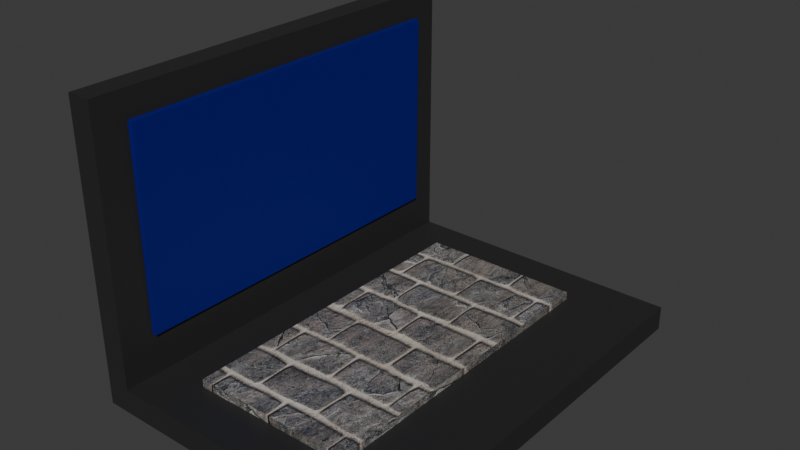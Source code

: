 # Source: laptop.blend  (saved by Blender 5.0.119; exported with 4.5.12 LTS)
import bpy
from mathutils import Matrix  # noqa: F401  (used for matrix-valued properties, if any)

bpy.ops.wm.read_factory_settings(use_empty=True)
scene = bpy.context.scene
scene.name = 'Scene'

# ---- collections
col_collection = bpy.data.collections.new('Collection'); scene.collection.children.link(col_collection)

# ---- images (referenced by path relative to the original .blend; pixels are not part of the script)
import os
ASSET_DIR = os.environ.get("B2B_ASSET_DIR", "")  # directory of the original .blend (textures are referenced by path, not embedded)
HERE = os.path.dirname(os.path.abspath(__file__))  # packed textures are extracted next to this script under _unpacked/

def load_image(name, relpath, width, height, colorspace="sRGB"):
    """Load a texture the original file referenced (path relative to the .blend, or extracted next to this script)."""
    p = next((c for c in (os.path.join(HERE, relpath), os.path.join(ASSET_DIR, relpath)) if relpath and os.path.exists(c)), "")
    if p:
        img = bpy.data.images.load(p, check_existing=True)
        img.name = name
    else:  # same state as the original file: an image datablock whose file is absent (Cycles renders it pink)
        img = bpy.data.images.new(name, width, height)
        img.source = "FILE"
        img.filepath = "//" + (relpath or name)
    img.colorspace_settings.name = colorspace
    return img
img_bump_reticular_05k_jpg = load_image('bump_reticular_05k.jpg', '_unpacked/bump_reticular_05k.ddefd7cb.jpg', 512, 512, 'Non-Color')
img_brick_39_2_roughness_jpg = load_image('brick-39-2_roughness.jpg', '_unpacked/brick-39-2_roughness.84a1da43.jpg', 2048, 2048, 'Non-Color')
img_brick_39_4_diffuse_jpg = load_image('brick-39_4_diffuse.jpg', '_unpacked/brick-39_4_diffuse.8f792103.jpg', 2048, 2048, 'sRGB')
img_brick_39_normal_jpg = load_image('brick-39_normal.jpg', '_unpacked/brick-39_normal.62335c64.jpg', 2048, 2048, 'Non-Color')
img_brick_39_height_jpg = load_image('brick-39_height.jpg', '_unpacked/brick-39_height.513091c9.jpg', 2048, 2048, 'Non-Color')

# ---- materials (node trees are filled in below, after node groups)
mat_color1 = bpy.data.materials.new('color1')
mat_keyboard = bpy.data.materials.new('keyboard')
mat_keyboard.displacement_method = 'BOTH'
mat_keyboard.use_backface_culling_lightprobe_volume = False
mat_screen = bpy.data.materials.new('screen')

# ---- material node trees
mat_color1.use_nodes = True; mat_color1.node_tree.nodes.clear()
_N = mat_color1.node_tree.nodes; _L = mat_color1.node_tree.links
n0 = _N.new('ShaderNodeBsdfPrincipled'); n0.name = 'Principled BSDF'; n0.location = (-200, 100)
n0.inputs[0].default_value = (0.02157, 0.02157, 0.02157, 1.0)
n1 = _N.new('ShaderNodeOutputMaterial'); n1.name = 'Material Output'; n1.location = (200, 100)
_L.new(n0.outputs[0], n1.inputs[0])
n1.is_active_output = True
mat_keyboard.use_nodes = True; mat_keyboard.node_tree.nodes.clear()
_N = mat_keyboard.node_tree.nodes; _L = mat_keyboard.node_tree.links
n0 = _N.new('ShaderNodeOutputMaterial'); n0.name = 'Material Output.001'; n0.location = (1682, 607)
n1 = _N.new('ShaderNodeTexCoord'); n1.name = 'Texture Coordinate'; n1.location = (-127, 597)
n2 = _N.new('ShaderNodeNormalMap'); n2.name = 'Normal Map'; n2.location = (821, -11)
n3 = _N.new('ShaderNodeBump'); n3.name = 'Bump'; n3.location = (1003, 224)
n3.inputs[0].default_value = 0.1
n3.inputs[1].default_value = 1.0
n3.inputs[2].default_value = 1.0
n4 = _N.new('ShaderNodeTexImage'); n4.name = 'Image Texture.004'; n4.location = (409, -16)
n4.image = img_bump_reticular_05k_jpg
n4.projection_blend = 0.5
n5 = _N.new('ShaderNodeDisplacement'); n5.name = 'Displacement'; n5.location = (1225, -117)
n5.inputs[2].default_value = 0.025
n6 = _N.new('ShaderNodeBsdfPrincipled'); n6.name = 'Principled BSDF.001'; n6.location = (1185, 653)
n6.distribution = 'GGX'
n6.subsurface_method = 'RANDOM_WALK_SKIN'
n6.inputs[1].default_value = 0.25
n6.inputs[3].default_value = 1.45
n6.inputs[27].default_value = (0.0, 0.0, 0.0, 1.0)
n6.inputs[28].default_value = 1.0
n7 = _N.new('ShaderNodeTexImage'); n7.name = 'Image Texture.001'; n7.location = (409, 282)
n7.image = img_brick_39_2_roughness_jpg
n7.projection_blend = 0.5
n8 = _N.new('ShaderNodeMapping'); n8.name = 'Mapping'; n8.location = (53, 597)
n9 = _N.new('ShaderNodeTexImage'); n9.name = 'Image Texture'; n9.location = (525, 900)
n9.image = img_brick_39_4_diffuse_jpg
n9.projection_blend = 0.5
n10 = _N.new('ShaderNodeTexImage'); n10.name = 'Image Texture.003'; n10.location = (408, -320)
n10.image = img_brick_39_normal_jpg
n10.projection_blend = 0.5
n11 = _N.new('ShaderNodeTexImage'); n11.name = 'Image Texture.005'; n11.location = (415, -631)
n11.image = img_brick_39_height_jpg
n11.projection_blend = 0.5
n12 = _N.new('ShaderNodeMapping'); n12.name = 'Mapping.001'; n12.location = (53, 238)
n12.inputs[3].default_value = (10.0, 10.0, 10.0)
_L.new(n8.outputs[0], n9.inputs[0])
_L.new(n7.outputs[0], n6.inputs[2])
_L.new(n8.outputs[0], n7.inputs[0])
_L.new(n1.outputs[2], n8.inputs[0])
_L.new(n3.outputs[0], n6.inputs[5])
_L.new(n2.outputs[0], n3.inputs[4])
_L.new(n8.outputs[0], n10.inputs[0])
_L.new(n10.outputs[0], n2.inputs[1])
_L.new(n6.outputs[0], n0.inputs[0])
_L.new(n4.outputs[0], n3.inputs[3])
_L.new(n8.outputs[0], n11.inputs[0])
_L.new(n11.outputs[0], n5.inputs[0])
_L.new(n5.outputs[0], n0.inputs[2])
_L.new(n9.outputs[0], n6.inputs[0])
_L.new(n1.outputs[2], n12.inputs[0])
_L.new(n12.outputs[0], n4.inputs[0])
n0.is_active_output = True
mat_screen.use_nodes = True; mat_screen.node_tree.nodes.clear()
_N = mat_screen.node_tree.nodes; _L = mat_screen.node_tree.links
n0 = _N.new('ShaderNodeBsdfPrincipled'); n0.name = 'Principled BSDF'; n0.location = (-200, 100)
n0.inputs[0].default_value = (0.0, 0.001771, 0.1916, 1.0)
n1 = _N.new('ShaderNodeOutputMaterial'); n1.name = 'Material Output'; n1.location = (200, 100)
_L.new(n0.outputs[0], n1.inputs[0])
n1.is_active_output = True

# ---- world
world_world = bpy.data.worlds.new('World'); scene.world = world_world
world_world.use_nodes = True; world_world.node_tree.nodes.clear()
_N = world_world.node_tree.nodes; _L = world_world.node_tree.links
n0 = _N.new('ShaderNodeOutputWorld'); n0.name = 'World Output'; n0.location = (200, 100)
n1 = _N.new('ShaderNodeBackground'); n1.name = 'Background'; n1.location = (-200, 100)
n1.inputs[0].default_value = (0.05088, 0.05088, 0.05088, 1.0)
_L.new(n1.outputs[0], n0.inputs[0])
n0.is_active_output = True
world_world.color = (0.05088, 0.05088, 0.05088)
world_world.sun_shadow_jitter_overblur = 0.0

# ---- meshes
me_plane = bpy.data.meshes.new('Plane')
me_plane.from_pydata([(-0.5682, -0.6961, 0.01281), (0.6613, -0.6961, 0.01281), (-0.5682, 0.6961, 0.01281), (0.6613, 0.6961, 0.01281), (-0.5682, -0.6961, 0.04976), (0.6613, -0.6961, 0.04976), (-0.5682, 0.6961, 0.04976), (0.6613, 0.6961, 0.04976), (-0.4723, -0.6961, 0.01281), (-0.4723, 0.6961, 0.01281), (-0.4723, -0.6961, 0.04976), (-0.4723, 0.6961, 0.04976), (-0.5682, 0.6961, 0.4555), (-0.5682, -0.6961, 0.4555), (-0.4723, 0.6961, 0.4555), (-0.4723, -0.6961, 0.4555)], [], [(8, 9, 3, 1), (10, 5, 7, 11), (9, 2, 6, 11), (8, 1, 5, 10), (1, 3, 7, 5), (2, 0, 4, 6), (0, 8, 10, 4), (3, 9, 11, 7), (6, 4, 13, 12), (0, 2, 9, 8), (13, 15, 14, 12), (11, 6, 12, 14), (10, 11, 14, 15), (4, 10, 15, 13)])
_uv = me_plane.uv_layers.new(name='UVMap')
_uv.uv.foreach_set('vector', [0.2133, 0.0, 0.2133, 1.0, 1.0, 1.0, 1.0, 0.0, 0.2133, 0.0, 1.0, 0.0, 1.0, 1.0, 0.2133, 1.0, 0.2133, 1.0, 0.0, 1.0, 0.0, 1.0, 0.2133, 1.0, 0.2133, 0.0, 1.0, 0.0, 1.0, 0.0, 0.2133, 0.0, 1.0, 0.0, 1.0, 1.0, 1.0, 1.0, 1.0, 0.0, 0.0, 1.0, 0.0, 0.0, 0.0, 0.0, 0.0, 1.0, 0.0, 0.0, 0.2133, 0.0, 0.2133, 0.0, 0.0, 0.0, 1.0, 1.0, 0.2133, 1.0, 0.2133, 1.0, 1.0, 1.0, 0.0, 1.0, 0.0, 0.0, 0.0, 0.0, 0.0, 1.0, 0.0, 0.0, 0.0, 1.0, 0.2133, 1.0, 0.2133, 0.0, 0.0, 0.0, 0.2133, 0.0, 0.2133, 1.0, 0.0, 1.0, 0.2133, 1.0, 0.0, 1.0, 0.0, 1.0, 0.2133, 1.0, 0.2133, 0.0, 0.2133, 1.0, 0.2133, 1.0, 0.2133, 0.0, 0.0, 0.0, 0.2133, 0.0, 0.2133, 0.0, 0.0, 0.0])
me_plane.materials.append(mat_color1)
me_plane.update()
me_plane_002 = bpy.data.meshes.new('Plane.002')
me_plane_002.from_pydata([(-1.0, -1.0, 0.0), (1.0, -1.0, 0.0), (-1.0, 1.0, 0.0), (1.0, 1.0, 0.0), (-1.0, 1.0, 0.2448), (-1.0, -1.0, 0.2448), (1.0, -1.0, 0.2448), (1.0, 1.0, 0.2448)], [], [(0, 2, 3, 1), (5, 6, 7, 4), (1, 3, 7, 6), (2, 0, 5, 4), (3, 2, 4, 7), (0, 1, 6, 5)])
_uv = me_plane_002.uv_layers.new(name='UVMap')
_uv.uv.foreach_set('vector', [0.0, 0.0, 0.0, 1.0, 1.0, 1.0, 1.0, 0.0, 0.0, 0.0, 1.0, 0.0, 1.0, 1.0, 0.0, 1.0, 1.0, 0.0, 1.0, 1.0, 1.0, 1.0, 1.0, 0.0, 0.0, 1.0, 0.0, 0.0, 0.0, 0.0, 0.0, 1.0, 1.0, 1.0, 0.0, 1.0, 0.0, 1.0, 1.0, 1.0, 0.0, 0.0, 1.0, 0.0, 1.0, 0.0, 0.0, 0.0])
_uv = me_plane_002.uv_layers.new(name='automap')
_uv.uv.foreach_set('vector', [0.2995, 0.2995, 0.2995, 0.7005, 0.7005, 0.7005, 0.7005, 0.2995, 0.2995, 0.2995, 0.7005, 0.2995, 0.7005, 0.7005, 0.2995, 0.7005, 0.2995, 0.4755, 0.7005, 0.4755, 0.7005, 0.5245, 0.2995, 0.5245, 0.7005, 0.4755, 0.2995, 0.4755, 0.2995, 0.5245, 0.7005, 0.5245, 0.7005, 0.4755, 0.2995, 0.4755, 0.2995, 0.5245, 0.7005, 0.5245, 0.2995, 0.4755, 0.7005, 0.4755, 0.7005, 0.5245, 0.2995, 0.5245])
_uv.active_render = True
me_plane_002.materials.append(mat_keyboard)
me_plane_002.auto_texspace = False
me_plane_002.update()
me_plane_003 = bpy.data.meshes.new('Plane.003')
me_plane_003.from_pydata([(-1.0, -1.0, 0.0), (1.0, -1.0, 0.0), (-1.0, 1.0, 0.0), (1.0, 1.0, 0.0), (-1.0, 1.0, 0.2448), (-1.0, -1.0, 0.2448), (1.0, -1.0, 0.2448), (1.0, 1.0, 0.2448)], [], [(0, 2, 3, 1), (5, 6, 7, 4), (1, 3, 7, 6), (2, 0, 5, 4), (3, 2, 4, 7), (0, 1, 6, 5)])
me_plane_003.polygons.foreach_set('material_index', [1, 1, 1, 1, 1, 1])
_uv = me_plane_003.uv_layers.new(name='UVMap')
_uv.uv.foreach_set('vector', [0.0, 0.0, 0.0, 1.0, 1.0, 1.0, 1.0, 0.0, 0.0, 0.0, 1.0, 0.0, 1.0, 1.0, 0.0, 1.0, 1.0, 0.0, 1.0, 1.0, 1.0, 1.0, 1.0, 0.0, 0.0, 1.0, 0.0, 0.0, 0.0, 0.0, 0.0, 1.0, 1.0, 1.0, 0.0, 1.0, 0.0, 1.0, 1.0, 1.0, 0.0, 0.0, 1.0, 0.0, 1.0, 0.0, 0.0, 0.0])
_uv = me_plane_003.uv_layers.new(name='automap')
_uv.uv.foreach_set('vector', [0.2995, 0.2995, 0.2995, 0.7005, 0.7005, 0.7005, 0.7005, 0.2995, 0.2995, 0.2995, 0.7005, 0.2995, 0.7005, 0.7005, 0.2995, 0.7005, 0.2995, 0.4755, 0.7005, 0.4755, 0.7005, 0.5245, 0.2995, 0.5245, 0.7005, 0.4755, 0.2995, 0.4755, 0.2995, 0.5245, 0.7005, 0.5245, 0.7005, 0.4755, 0.2995, 0.4755, 0.2995, 0.5245, 0.7005, 0.5245, 0.2995, 0.4755, 0.7005, 0.4755, 0.7005, 0.5245, 0.2995, 0.5245])
_uv.active_render = True
me_plane_003.materials.append(mat_keyboard)
me_plane_003.materials.append(mat_screen)
me_plane_003.materials.append(mat_color1)
me_plane_003.auto_texspace = False
me_plane_003.update()

# ---- objects
ob_plane = bpy.data.objects.new('Plane', me_plane)
ob_plane_001 = bpy.data.objects.new('Plane.001', me_plane_002)
ob_plane_002 = bpy.data.objects.new('Plane.002', me_plane_003)

# ---- transforms, parenting, visibility, modifiers, constraints
ob_plane.location = (0.0, 0.0, 0.0)
ob_plane.scale = (0.3479, 0.412, 0.9002)
ob_plane_001.location = (0.01054, 0.0, 0.02042)
ob_plane_001.scale = (0.1111, 0.2238, 0.1423)
ob_plane_002.location = (-0.1585, 0.003795, 0.2369)
ob_plane_002.rotation_euler = (0.0, -1.564, 0.0)
ob_plane_002.scale = (0.1363, 0.2447, 0.08582)

# ---- collection membership
col_collection.objects.link(ob_plane)
col_collection.objects.link(ob_plane_001)
col_collection.objects.link(ob_plane_002)

# ---- scene / render settings (as saved in the file)
scene.frame_start = 1; scene.frame_end = 250; scene.frame_set(1)
scene.render.engine = 'BLENDER_EEVEE_NEXT'
scene.render.bake_bias = 0.0
scene.render.bake_samples = 0
scene.cycles.sampling_pattern = 'TABULATED_SOBOL'
scene.eevee.use_volume_custom_range = False
bpy.context.view_layer.update()

# ---- added for rendering (the .blend has no active camera and no usable light): camera, sun
cam_auto = bpy.data.cameras.new('AutoCamera')
cam_auto.lens = 50.0
cam_auto.sensor_width = 36.0
cam_auto.clip_end = 1000.0
ob_auto_camera = bpy.data.objects.new('AutoCamera', cam_auto)
scene.collection.objects.link(ob_auto_camera)
ob_auto_camera.location = (0.773985, -0.909342, 0.817023)
ob_auto_camera.rotation_euler = (1.09748, -7.21219e-08, 0.694738)
scene.camera = ob_auto_camera
light_auto_sun = bpy.data.lights.new('AutoSun', 'SUN')
light_auto_sun.energy = 3.0
light_auto_sun.angle = 0.0523599
ob_auto_sun = bpy.data.objects.new('AutoSun', light_auto_sun)
scene.collection.objects.link(ob_auto_sun)
ob_auto_sun.rotation_euler = (0.872665, 0.174533, 0.523599)
bpy.context.view_layer.update()
